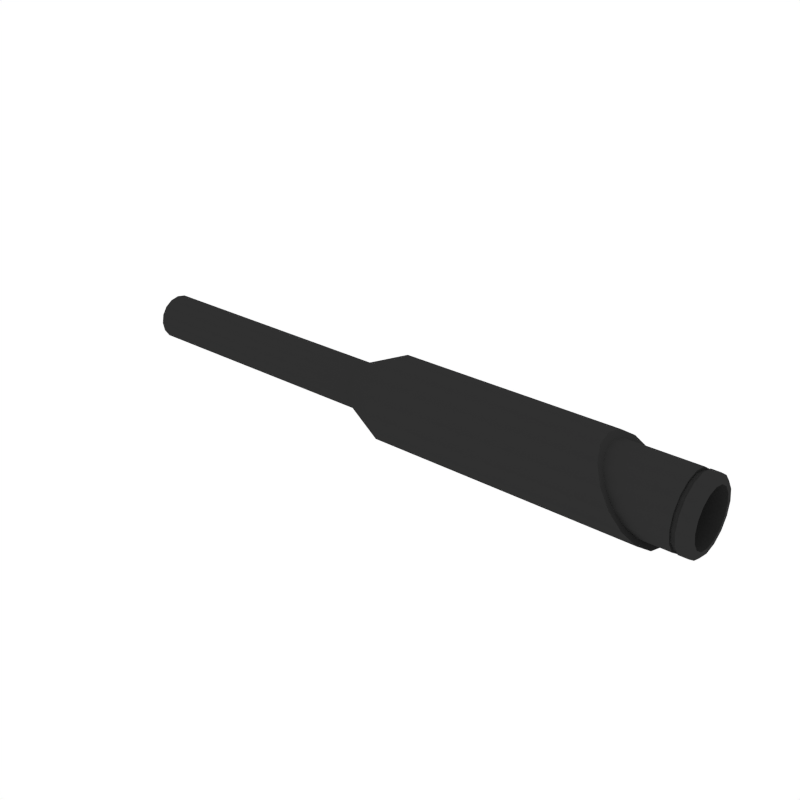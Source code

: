 # Source: Barrel_Sniper_2.blend  (saved by Blender 2.79.0; exported with 4.5.12 LTS)
import bpy
from mathutils import Matrix  # noqa: F401  (used for matrix-valued properties, if any)

bpy.ops.wm.read_factory_settings(use_empty=True)
scene = bpy.context.scene
scene.name = 'Scene'

# ---- collections
col_collection_1 = bpy.data.collections.new('Collection 1'); scene.collection.children.link(col_collection_1)

# ---- materials (node trees are filled in below, after node groups)
mat_black = bpy.data.materials.new('Black')
mat_black.alpha_threshold = 0.0
mat_black.diffuse_color = (0.0291, 0.0291, 0.0291, 1.0)
mat_black.roughness = 0.5

# ---- node groups
ng_auto_smooth = bpy.data.node_groups.new('Auto Smooth', 'GeometryNodeTree')
_s = ng_auto_smooth.interface.new_socket(name='Geometry', in_out='OUTPUT', socket_type='NodeSocketGeometry')
_s = ng_auto_smooth.interface.new_socket(name='Geometry', in_out='INPUT', socket_type='NodeSocketGeometry')
_s = ng_auto_smooth.interface.new_socket(name='Angle', in_out='INPUT', socket_type='NodeSocketFloat')
_s.subtype = 'ANGLE'
_s.min_value = 0.0
_s.max_value = 3.142
ng_auto_smooth.is_modifier = True
_N = ng_auto_smooth.nodes; _L = ng_auto_smooth.links
n0 = _N.new('NodeGroupOutput'); n0.name = 'Group Output'; n0.location = (480, -100)
n1 = _N.new('NodeGroupInput'); n1.name = 'Group Input'; n1.location = (-420, -300)
n2 = _N.new('NodeGroupInput'); n2.name = 'Group Input.001'; n2.location = (-60, -100)
n3 = _N.new('GeometryNodeSetShadeSmooth'); n3.name = 'Set Shade Smooth'; n3.location = (120, -100)
n3.domain = 'EDGE'
n4 = _N.new('GeometryNodeSetShadeSmooth'); n4.name = 'Set Shade Smooth.001'; n4.location = (300, -100)
n5 = _N.new('GeometryNodeInputMeshEdgeAngle'); n5.name = 'Edge Angle'; n5.location = (-420, -220)
n6 = _N.new('GeometryNodeInputEdgeSmooth'); n6.name = 'Is Edge Smooth'; n6.location = (-60, -160)
n7 = _N.new('GeometryNodeInputShadeSmooth'); n7.name = 'Is Face Smooth'; n7.location = (-240, -340)
n8 = _N.new('FunctionNodeBooleanMath'); n8.name = 'Boolean Math'; n8.location = (-60, -220)
n9 = _N.new('FunctionNodeCompare'); n9.name = 'Compare'; n9.location = (-240, -180)
n9.operation = 'LESS_EQUAL'
_L.new(n5.outputs[0], n9.inputs[0])
_L.new(n4.outputs[0], n0.inputs[0])
_L.new(n1.outputs[1], n9.inputs[1])
_L.new(n9.outputs[0], n8.inputs[0])
_L.new(n7.outputs[0], n8.inputs[1])
_L.new(n2.outputs[0], n3.inputs[0])
_L.new(n6.outputs[0], n3.inputs[1])
_L.new(n3.outputs[0], n4.inputs[0])
_L.new(n8.outputs[0], n3.inputs[2])
n0.is_active_output = True

# ---- material node trees

# ---- world
world_world = bpy.data.worlds.new('World'); scene.world = world_world
world_world.color = (1.0, 1.0, 1.0)
world_world.use_sun_shadow = False
world_world.sun_shadow_jitter_overblur = 0.0
world_world.cycles.sampling_method = 'NONE'
world_world.cycles.sample_map_resolution = 256

# ---- meshes
me_cube_251 = bpy.data.meshes.new('Cube.251')
me_cube_251.from_pydata([(0.5608, 0.04264, 3.958e-07), (0.5496, 0.03939, 0.01632), (0.5402, 0.03015, 0.03015), (0.5339, 0.01632, 0.03939), (0.5316, 1.198e-08, 0.04264), (0.5339, -0.01632, 0.03939), (0.5402, -0.03015, 0.03015), (0.5496, -0.03939, 0.01632), (0.5608, -0.04264, 3.958e-07), (0.5719, -0.03939, -0.01632), (0.5814, -0.03015, -0.03015), (0.5877, -0.01632, -0.03939), (0.5899, 1.437e-08, -0.04263), (0.5877, 0.01632, -0.03939), (0.5814, 0.03015, -0.03015), (0.5719, 0.03939, -0.01632), (0.5703, 0.03376, -0.01398), (0.5784, 0.02584, -0.02584), (0.5838, 0.01398, -0.03376), (0.5857, 1.417e-08, -0.03654), (0.5838, -0.01398, -0.03376), (0.5784, -0.02584, -0.02584), (0.5703, -0.03376, -0.01398), (0.5608, -0.03654, 3.958e-07), (0.5512, -0.03376, 0.01398), (0.5431, -0.02584, 0.02584), (0.5377, -0.01398, 0.03376), (0.5358, 1.211e-08, 0.03654), (0.5377, 0.01398, 0.03376), (0.5431, 0.02584, 0.02584), (0.5608, 0.03654, 3.958e-07), (0.5512, 0.03376, 0.01398), (0.6268, 0.02804, 3.958e-07), (0.6268, 0.02591, -0.01073), (0.6268, 0.01983, -0.01983), (0.6268, 0.01073, -0.02591), (0.6268, 1.356e-08, -0.02804), (0.6268, -0.01073, -0.02591), (0.6268, -0.01983, -0.01983), (0.6268, -0.02591, -0.01073), (0.6268, -0.02804, 3.958e-07), (0.6268, -0.02591, 0.01073), (0.6268, -0.01983, 0.01983), (0.6268, -0.01073, 0.02591), (0.6268, 1.2e-08, 0.02804), (0.6268, 0.01073, 0.02591), (0.6268, 0.01983, 0.01983), (0.6268, 0.02591, 0.01073), (0.4907, 0.02804, 3.958e-07), (0.4907, 0.02591, -0.01073), (0.4907, 0.01983, -0.01983), (0.4907, 0.01073, -0.02591), (0.4907, 7.887e-08, -0.02804), (0.4907, -0.01073, -0.02591), (0.4907, -0.01983, -0.01983), (0.4907, -0.02591, -0.01073), (0.4907, -0.02804, 3.958e-07), (0.4907, -0.02591, 0.01073), (0.4907, -0.01983, 0.01983), (0.4907, -0.01073, 0.02591), (0.4907, 7.731e-08, 0.02804), (0.4907, 0.01073, 0.02591), (0.4907, 0.01983, 0.01983), (0.4907, 0.02591, 0.01073), (0.2685, 0.02364, 4.288e-07), (0.3092, 0.04264, 4.288e-07), (0.2685, 0.02185, 0.009049), (0.3092, 0.03939, 0.01632), (0.2685, 0.01672, 0.01672), (0.3092, 0.03015, 0.03015), (0.2685, 0.009049, 0.02185), (0.3092, 0.01632, 0.03939), (0.2685, 4.832e-11, 0.02365), (0.3092, 7.892e-10, 0.04264), (0.2685, -0.009049, 0.02185), (0.3092, -0.01632, 0.03939), (0.2685, -0.01672, 0.01672), (0.3092, -0.03015, 0.03015), (0.2685, -0.02185, 0.009049), (0.3092, -0.03939, 0.01632), (0.2685, -0.02364, 4.288e-07), (0.3092, -0.04264, 4.288e-07), (0.2685, -0.02185, -0.009048), (0.3092, -0.03939, -0.01632), (0.2685, -0.01672, -0.01672), (0.3092, -0.03015, -0.03015), (0.2685, -0.009049, -0.02184), (0.3092, -0.01632, -0.03939), (0.2685, 1.627e-09, -0.02364), (0.3092, 3.092e-09, -0.04263), (0.2685, 0.009049, -0.02184), (0.3092, 0.01632, -0.03939), (0.2685, 0.01672, -0.01672), (0.3092, 0.03015, -0.03015), (0.2685, 0.02185, -0.009048), (0.3092, 0.03939, -0.01632), (0.6232, 0.03654, 3.958e-07), (0.6268, 0.03292, 3.958e-07), (0.6268, 0.03041, -0.0126), (0.6232, 0.03376, -0.01398), (0.6268, 0.02328, -0.02328), (0.6232, 0.02584, -0.02584), (0.6268, 0.0126, -0.03041), (0.6232, 0.01398, -0.03376), (0.6268, 1.392e-08, -0.03292), (0.6232, 1.417e-08, -0.03654), (0.6268, -0.0126, -0.03041), (0.6232, -0.01398, -0.03376), (0.6268, -0.02328, -0.02328), (0.6232, -0.02584, -0.02584), (0.6268, -0.03041, -0.0126), (0.6232, -0.03376, -0.01398), (0.6268, -0.03292, 3.958e-07), (0.6232, -0.03654, 3.958e-07), (0.6268, -0.03041, 0.0126), (0.6232, -0.03376, 0.01398), (0.6268, -0.02328, 0.02328), (0.6232, -0.02584, 0.02584), (0.6268, -0.0126, 0.03041), (0.6232, -0.01398, 0.03376), (0.6268, 1.21e-08, 0.03292), (0.6232, 1.211e-08, 0.03654), (0.6268, 0.0126, 0.03041), (0.6232, 0.01398, 0.03376), (0.6268, 0.02328, 0.02328), (0.6232, 0.02584, 0.02584), (0.6268, 0.03041, 0.0126), (0.6232, 0.03376, 0.01398), (0.6096, 0.03654, 3.958e-07), (0.6096, 0.03376, -0.01398), (0.6096, 0.03376, 0.01398), (0.6096, 0.02584, -0.02584), (0.6096, 0.01398, -0.03376), (0.6096, 1.417e-08, -0.03654), (0.6096, -0.01398, -0.03376), (0.6096, -0.02584, -0.02584), (0.6096, -0.03376, -0.01398), (0.6096, -0.03654, 3.958e-07), (0.6096, -0.03376, 0.01398), (0.6096, -0.02584, 0.02584), (0.6096, -0.01398, 0.03376), (0.6096, 1.211e-08, 0.03654), (0.6096, 0.01398, 0.03376), (0.6096, 0.02584, 0.02584), (0.6144, 0.03654, 3.958e-07), (0.6144, 0.03376, 0.01398), (0.6144, 0.03376, -0.01398), (0.6144, 0.02584, -0.02584), (0.6144, 0.01398, -0.03376), (0.6144, 1.417e-08, -0.03654), (0.6144, -0.01398, -0.03376), (0.6144, -0.02584, -0.02584), (0.6144, -0.03376, -0.01398), (0.6144, -0.03654, 3.958e-07), (0.6144, -0.03376, 0.01398), (0.6144, -0.02584, 0.02584), (0.6144, -0.01398, 0.03376), (0.6144, 1.211e-08, 0.03654), (0.6144, 0.01398, 0.03376), (0.6144, 0.02584, 0.02584), (0.6142, 0.03132, -0.0132), (0.6096, 0.03132, -0.0132), (0.6142, 0.02395, -0.02423), (0.6096, 0.02395, -0.02423), (0.6142, 0.01291, -0.0316), (0.6096, 0.01291, -0.0316), (0.6142, -0.0001015, -0.03419), (0.6096, -0.0001015, -0.03419), (0.6142, -0.01312, -0.0316), (0.6096, -0.01312, -0.0316), (0.6142, -0.02415, -0.02423), (0.6096, -0.02415, -0.02423), (0.6142, -0.03153, -0.0132), (0.6096, -0.03153, -0.0132), (0.6142, -0.03411, -0.0001801), (0.6096, -0.03411, -0.0001801), (0.6142, -0.03153, 0.01284), (0.6096, -0.03153, 0.01284), (0.6142, -0.02415, 0.02387), (0.6096, -0.02415, 0.02387), (0.6142, -0.01312, 0.03124), (0.6096, -0.01312, 0.03124), (0.6142, -0.0001015, 0.03383), (0.6096, -0.0001015, 0.03383), (0.6142, 0.01291, 0.03124), (0.6096, 0.01291, 0.03124), (0.6142, 0.02395, 0.02387), (0.6096, 0.02395, 0.02387), (0.6096, 0.03132, 0.01284), (0.6096, 0.03391, -0.0001801), (0.6142, 0.03391, -0.0001801), (0.6142, 0.03132, 0.01284), (0.0, 0.02364, 4.288e-07), (0.0, 0.02185, 0.009049), (0.0, 0.01672, 0.01672), (0.0, 0.009049, 0.02185), (0.0, 4.832e-11, 0.02365), (0.0, -0.009049, 0.02185), (0.0, -0.01672, 0.01672), (0.0, -0.02185, 0.009049), (0.0, -0.02364, 4.288e-07), (0.0, -0.02185, -0.009048), (0.0, -0.01672, -0.01672), (0.0, -0.009049, -0.02184), (0.0, 1.627e-09, -0.02364), (0.0, 0.009049, -0.02184), (0.0, 0.01672, -0.01672), (0.0, 0.02185, -0.009048)], [], [(95, 65, 0, 15), (69, 71, 3, 2), (71, 73, 4, 3), (73, 75, 5, 4), (75, 77, 6, 5), (77, 79, 7, 6), (79, 81, 8, 7), (81, 83, 9, 8), (83, 85, 10, 9), (85, 87, 11, 10), (87, 89, 12, 11), (89, 91, 13, 12), (91, 93, 14, 13), (93, 95, 15, 14), (13, 18, 19, 12), (67, 69, 2, 1), (65, 67, 1, 0), (11, 20, 21, 10), (5, 26, 27, 4), (9, 22, 23, 8), (6, 25, 26, 5), (15, 16, 17, 14), (2, 29, 31, 1), (8, 23, 24, 7), (12, 19, 20, 11), (4, 27, 28, 3), (1, 31, 30, 0), (10, 21, 22, 9), (14, 17, 18, 13), (108, 38, 39, 110), (3, 28, 29, 2), (7, 24, 25, 6), (110, 39, 40, 112), (0, 30, 16, 15), (112, 40, 41, 114), (126, 47, 32, 97), (98, 33, 34, 100), (114, 41, 42, 116), (100, 34, 35, 102), (116, 42, 43, 118), (102, 35, 36, 104), (118, 43, 44, 120), (104, 36, 37, 106), (120, 44, 45, 122), (150, 107, 109, 151), (122, 45, 46, 124), (106, 37, 38, 108), (124, 46, 47, 126), (42, 58, 59, 43), (158, 123, 125, 159), (151, 109, 111, 152), (159, 125, 127, 145), (152, 111, 113, 153), (144, 96, 99, 146), (145, 127, 96, 144), (153, 113, 115, 154), (146, 99, 101, 147), (154, 115, 117, 155), (147, 101, 103, 148), (155, 117, 119, 156), (148, 103, 105, 149), (156, 119, 121, 157), (149, 105, 107, 150), (157, 121, 123, 158), (63, 62, 61, 60, 59, 58, 57, 56, 55, 54, 53, 52, 51, 50, 49, 48), (35, 51, 52, 36), (43, 59, 60, 44), (36, 52, 53, 37), (44, 60, 61, 45), (37, 53, 54, 38), (45, 61, 62, 46), (38, 54, 55, 39), (46, 62, 63, 47), (39, 55, 56, 40), (32, 48, 49, 33), (47, 63, 48, 32), (40, 56, 57, 41), (33, 49, 50, 34), (41, 57, 58, 42), (34, 50, 51, 35), (64, 66, 67, 65), (66, 68, 69, 67), (68, 70, 71, 69), (70, 72, 73, 71), (72, 74, 75, 73), (74, 76, 77, 75), (76, 78, 79, 77), (78, 80, 81, 79), (80, 82, 83, 81), (82, 84, 85, 83), (84, 86, 87, 85), (86, 88, 89, 87), (88, 90, 91, 89), (90, 92, 93, 91), (92, 94, 95, 93), (94, 64, 65, 95), (97, 98, 99, 96), (98, 100, 101, 99), (100, 102, 103, 101), (102, 104, 105, 103), (104, 106, 107, 105), (106, 108, 109, 107), (108, 110, 111, 109), (110, 112, 113, 111), (112, 114, 115, 113), (114, 116, 117, 115), (116, 118, 119, 117), (118, 120, 121, 119), (120, 122, 123, 121), (122, 124, 125, 123), (124, 126, 127, 125), (126, 97, 96, 127), (97, 32, 33, 98), (27, 141, 142, 28), (19, 133, 134, 20), (26, 140, 141, 27), (18, 132, 133, 19), (25, 139, 140, 26), (17, 131, 132, 18), (24, 138, 139, 25), (16, 129, 131, 17), (23, 137, 138, 24), (31, 130, 128, 30), (30, 128, 129, 16), (22, 136, 137, 23), (29, 143, 130, 31), (21, 135, 136, 22), (28, 142, 143, 29), (20, 134, 135, 21), (144, 146, 160, 190), (135, 134, 169, 171), (134, 133, 167, 169), (145, 144, 190, 191), (143, 142, 185, 187), (142, 141, 183, 185), (153, 154, 176, 174), (136, 135, 171, 173), (146, 147, 162, 160), (130, 143, 187, 188), (154, 155, 178, 176), (137, 136, 173, 175), (147, 148, 164, 162), (129, 128, 189, 161), (155, 156, 180, 178), (128, 130, 188, 189), (183, 182, 184, 185), (167, 166, 168, 169), (181, 180, 182, 183), (165, 164, 166, 167), (179, 178, 180, 181), (163, 162, 164, 165), (177, 176, 178, 179), (161, 160, 162, 163), (175, 174, 176, 177), (188, 191, 190, 189), (189, 190, 160, 161), (173, 172, 174, 175), (187, 186, 191, 188), (171, 170, 172, 173), (185, 184, 186, 187), (169, 168, 170, 171), (141, 140, 181, 183), (152, 153, 174, 172), (133, 132, 165, 167), (159, 145, 191, 186), (140, 139, 179, 181), (151, 152, 172, 170), (132, 131, 163, 165), (157, 158, 184, 182), (158, 159, 186, 184), (139, 138, 177, 179), (149, 150, 168, 166), (150, 151, 170, 168), (131, 129, 161, 163), (156, 157, 182, 180), (138, 137, 175, 177), (148, 149, 166, 164), (72, 70, 195, 196), (192, 207, 206, 205, 204, 203, 202, 201, 200, 199, 198, 197, 196, 195, 194, 193), (82, 80, 200, 201), (92, 90, 205, 206), (68, 66, 193, 194), (78, 76, 198, 199), (88, 86, 203, 204), (74, 72, 196, 197), (84, 82, 201, 202), (94, 92, 206, 207), (70, 68, 194, 195), (80, 78, 199, 200), (90, 88, 204, 205), (66, 64, 192, 193), (76, 74, 197, 198), (86, 84, 202, 203), (64, 94, 207, 192)])
me_cube_251.polygons.foreach_set('use_smooth', [True] * 194)
me_cube_251.materials.append(mat_black)
me_cube_251.use_remesh_preserve_volume = False
me_cube_251.use_remesh_preserve_attributes = False
me_cube_251.use_mirror_vertex_groups = False
me_cube_251.update()

# ---- objects
ob_barrel_sniper_2 = bpy.data.objects.new('Barrel_Sniper_2', me_cube_251)

# ---- transforms, parenting, visibility, modifiers, constraints
ob_barrel_sniper_2.location = (0.0, 0.0, 0.0)
ob_barrel_sniper_2.lineart.crease_threshold = 0.0
_m = ob_barrel_sniper_2.modifiers.new('Auto Smooth', 'NODES')
_m.node_group = ng_auto_smooth
_gi = [s.identifier for s in ng_auto_smooth.interface.items_tree if s.item_type == 'SOCKET' and s.in_out == 'INPUT']
_m[_gi[1]] = 0.4084  # Angle

# ---- collection membership
col_collection_1.objects.link(ob_barrel_sniper_2)

# ---- scene / render settings (as saved in the file)
scene.frame_start = 1; scene.frame_end = 250; scene.frame_set(0)
scene.render.engine = 'CYCLES'
scene.render.resolution_x = 1000
scene.render.resolution_y = 1000
scene.render.dither_intensity = 0.0
scene.cycles.samples = 200
scene.cycles.sampling_pattern = 'TABULATED_SOBOL'
scene.cycles.light_sampling_threshold = 0.0
scene.cycles.use_adaptive_sampling = False
scene.cycles.use_light_tree = False
scene.cycles.caustics_reflective = False
scene.cycles.caustics_refractive = False
scene.cycles.blur_glossy = 0.0
scene.cycles.max_bounces = 2
scene.cycles.pixel_filter_type = 'GAUSSIAN'
scene.cycles.sample_clamp_indirect = 0.0
scene.view_settings.view_transform = 'Standard'
bpy.context.view_layer.update()

# ---- added for rendering (the .blend has no active camera): camera
cam_auto = bpy.data.cameras.new('AutoCamera')
cam_auto.lens = 50.0
cam_auto.sensor_width = 36.0
cam_auto.clip_end = 1000.0
ob_auto_camera = bpy.data.objects.new('AutoCamera', cam_auto)
scene.collection.objects.link(ob_auto_camera)
ob_auto_camera.location = (0.90396, -0.708674, 0.47245)
ob_auto_camera.rotation_euler = (1.09748, -7.21219e-08, 0.694738)
scene.camera = ob_auto_camera
bpy.context.view_layer.update()
